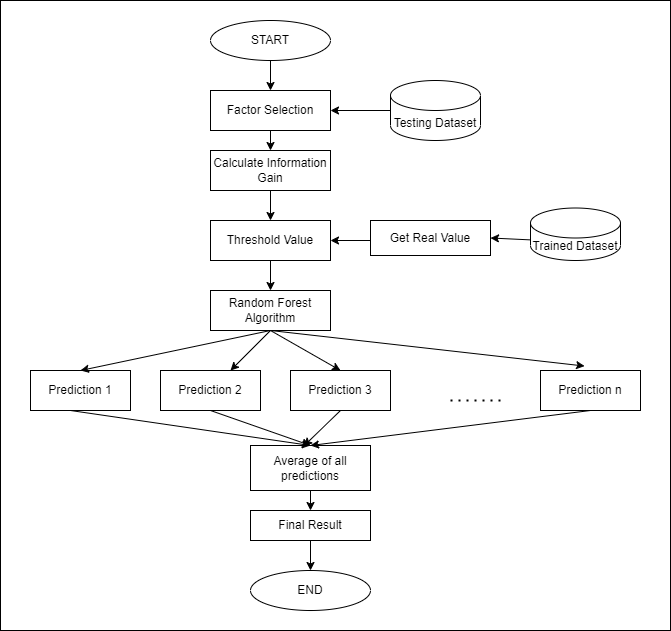

The diagram above was exported from draw.io. Its source (the exported page's mxGraphModel, read from the mxfile embedded in the PNG):
<mxGraphModel dx="1600" dy="762" grid="1" gridSize="10" guides="1" tooltips="1" connect="1" arrows="1" fold="1" page="1" pageScale="1" pageWidth="827" pageHeight="1169" math="0" shadow="0">
  <root>
    <mxCell id="0" />
    <mxCell id="1" parent="0" />
    <mxCell id="UxG8buYb1ZESgD2KAM1u-42" value="" style="rounded=0;whiteSpace=wrap;html=1;" vertex="1" parent="1">
      <mxGeometry x="110" y="110" width="670" height="630" as="geometry" />
    </mxCell>
    <mxCell id="UxG8buYb1ZESgD2KAM1u-43" value="START" style="ellipse;whiteSpace=wrap;html=1;" vertex="1" parent="1">
      <mxGeometry x="320" y="130" width="120" height="40" as="geometry" />
    </mxCell>
    <mxCell id="UxG8buYb1ZESgD2KAM1u-44" value="Factor Selection" style="rounded=0;whiteSpace=wrap;html=1;" vertex="1" parent="1">
      <mxGeometry x="320" y="200" width="120" height="40" as="geometry" />
    </mxCell>
    <mxCell id="UxG8buYb1ZESgD2KAM1u-45" value="Random Forest Algorithm" style="rounded=0;whiteSpace=wrap;html=1;" vertex="1" parent="1">
      <mxGeometry x="320" y="400" width="120" height="40" as="geometry" />
    </mxCell>
    <mxCell id="UxG8buYb1ZESgD2KAM1u-46" value="Get Real Value" style="rounded=0;whiteSpace=wrap;html=1;" vertex="1" parent="1">
      <mxGeometry x="480" y="330" width="120" height="35" as="geometry" />
    </mxCell>
    <mxCell id="UxG8buYb1ZESgD2KAM1u-47" value="Threshold Value" style="rounded=0;whiteSpace=wrap;html=1;" vertex="1" parent="1">
      <mxGeometry x="320" y="330" width="120" height="40" as="geometry" />
    </mxCell>
    <mxCell id="UxG8buYb1ZESgD2KAM1u-48" value="Calculate Information Gain" style="rounded=0;whiteSpace=wrap;html=1;" vertex="1" parent="1">
      <mxGeometry x="320" y="260" width="120" height="40" as="geometry" />
    </mxCell>
    <mxCell id="UxG8buYb1ZESgD2KAM1u-49" value="Testing Dataset" style="shape=cylinder3;whiteSpace=wrap;html=1;boundedLbl=1;backgroundOutline=1;size=15;" vertex="1" parent="1">
      <mxGeometry x="500" y="190" width="90" height="60" as="geometry" />
    </mxCell>
    <mxCell id="UxG8buYb1ZESgD2KAM1u-50" value="Trained Dataset" style="shape=cylinder3;whiteSpace=wrap;html=1;boundedLbl=1;backgroundOutline=1;size=15;" vertex="1" parent="1">
      <mxGeometry x="640" y="317.5" width="90" height="52.5" as="geometry" />
    </mxCell>
    <mxCell id="UxG8buYb1ZESgD2KAM1u-51" value="Average of all predictions" style="rounded=0;whiteSpace=wrap;html=1;" vertex="1" parent="1">
      <mxGeometry x="360" y="555" width="120" height="45" as="geometry" />
    </mxCell>
    <mxCell id="UxG8buYb1ZESgD2KAM1u-52" value="Prediction 1" style="rounded=0;whiteSpace=wrap;html=1;" vertex="1" parent="1">
      <mxGeometry x="140" y="480" width="100" height="40" as="geometry" />
    </mxCell>
    <mxCell id="UxG8buYb1ZESgD2KAM1u-53" value="Prediction 3" style="rounded=0;whiteSpace=wrap;html=1;" vertex="1" parent="1">
      <mxGeometry x="400" y="480" width="100" height="40" as="geometry" />
    </mxCell>
    <mxCell id="UxG8buYb1ZESgD2KAM1u-54" value="Prediction 2" style="rounded=0;whiteSpace=wrap;html=1;" vertex="1" parent="1">
      <mxGeometry x="270" y="480" width="100" height="40" as="geometry" />
    </mxCell>
    <mxCell id="UxG8buYb1ZESgD2KAM1u-55" value="Prediction n" style="rounded=0;whiteSpace=wrap;html=1;" vertex="1" parent="1">
      <mxGeometry x="650" y="480" width="100" height="40" as="geometry" />
    </mxCell>
    <mxCell id="UxG8buYb1ZESgD2KAM1u-56" value="Final Result" style="rounded=0;whiteSpace=wrap;html=1;" vertex="1" parent="1">
      <mxGeometry x="360" y="620" width="120" height="30" as="geometry" />
    </mxCell>
    <mxCell id="UxG8buYb1ZESgD2KAM1u-57" value="END" style="ellipse;whiteSpace=wrap;html=1;" vertex="1" parent="1">
      <mxGeometry x="360" y="680" width="120" height="40" as="geometry" />
    </mxCell>
    <mxCell id="UxG8buYb1ZESgD2KAM1u-58" value="" style="endArrow=classic;html=1;rounded=0;" edge="1" parent="1" target="UxG8buYb1ZESgD2KAM1u-44">
      <mxGeometry width="50" height="50" relative="1" as="geometry">
        <mxPoint x="380" y="170" as="sourcePoint" />
        <mxPoint x="430" y="120" as="targetPoint" />
      </mxGeometry>
    </mxCell>
    <mxCell id="UxG8buYb1ZESgD2KAM1u-59" value="" style="endArrow=classic;html=1;rounded=0;" edge="1" parent="1" target="UxG8buYb1ZESgD2KAM1u-48">
      <mxGeometry width="50" height="50" relative="1" as="geometry">
        <mxPoint x="380" y="240" as="sourcePoint" />
        <mxPoint x="430" y="190" as="targetPoint" />
      </mxGeometry>
    </mxCell>
    <mxCell id="UxG8buYb1ZESgD2KAM1u-60" value="" style="endArrow=classic;html=1;rounded=0;" edge="1" parent="1" target="UxG8buYb1ZESgD2KAM1u-47">
      <mxGeometry width="50" height="50" relative="1" as="geometry">
        <mxPoint x="380" y="300" as="sourcePoint" />
        <mxPoint x="430" y="250" as="targetPoint" />
      </mxGeometry>
    </mxCell>
    <mxCell id="UxG8buYb1ZESgD2KAM1u-61" value="" style="endArrow=classic;html=1;rounded=0;exitX=0.5;exitY=1;exitDx=0;exitDy=0;" edge="1" parent="1" source="UxG8buYb1ZESgD2KAM1u-47" target="UxG8buYb1ZESgD2KAM1u-45">
      <mxGeometry width="50" height="50" relative="1" as="geometry">
        <mxPoint x="374" y="365" as="sourcePoint" />
        <mxPoint x="414" y="405" as="targetPoint" />
      </mxGeometry>
    </mxCell>
    <mxCell id="UxG8buYb1ZESgD2KAM1u-62" value="" style="endArrow=classic;html=1;rounded=0;entryX=0.5;entryY=0;entryDx=0;entryDy=0;" edge="1" parent="1" target="UxG8buYb1ZESgD2KAM1u-52">
      <mxGeometry width="50" height="50" relative="1" as="geometry">
        <mxPoint x="380" y="440" as="sourcePoint" />
        <mxPoint x="430" y="390" as="targetPoint" />
      </mxGeometry>
    </mxCell>
    <mxCell id="UxG8buYb1ZESgD2KAM1u-63" value="" style="endArrow=classic;html=1;rounded=0;" edge="1" parent="1" target="UxG8buYb1ZESgD2KAM1u-54">
      <mxGeometry width="50" height="50" relative="1" as="geometry">
        <mxPoint x="380" y="440" as="sourcePoint" />
        <mxPoint x="430" y="390" as="targetPoint" />
      </mxGeometry>
    </mxCell>
    <mxCell id="UxG8buYb1ZESgD2KAM1u-64" value="" style="endArrow=classic;html=1;rounded=0;entryX=0.5;entryY=0;entryDx=0;entryDy=0;" edge="1" parent="1" target="UxG8buYb1ZESgD2KAM1u-53">
      <mxGeometry width="50" height="50" relative="1" as="geometry">
        <mxPoint x="380" y="440" as="sourcePoint" />
        <mxPoint x="430" y="390" as="targetPoint" />
      </mxGeometry>
    </mxCell>
    <mxCell id="UxG8buYb1ZESgD2KAM1u-65" value="" style="endArrow=classic;html=1;rounded=0;entryX=0.441;entryY=-0.111;entryDx=0;entryDy=0;entryPerimeter=0;" edge="1" parent="1" target="UxG8buYb1ZESgD2KAM1u-55">
      <mxGeometry width="50" height="50" relative="1" as="geometry">
        <mxPoint x="380" y="440" as="sourcePoint" />
        <mxPoint x="430" y="390" as="targetPoint" />
      </mxGeometry>
    </mxCell>
    <mxCell id="UxG8buYb1ZESgD2KAM1u-66" value="" style="endArrow=none;dashed=1;html=1;dashPattern=1 3;strokeWidth=2;rounded=0;" edge="1" parent="1">
      <mxGeometry width="50" height="50" relative="1" as="geometry">
        <mxPoint x="560" y="510" as="sourcePoint" />
        <mxPoint x="610" y="510" as="targetPoint" />
        <Array as="points" />
      </mxGeometry>
    </mxCell>
    <mxCell id="UxG8buYb1ZESgD2KAM1u-67" value="" style="endArrow=classic;html=1;rounded=0;entryX=1;entryY=0.5;entryDx=0;entryDy=0;exitX=0;exitY=0.5;exitDx=0;exitDy=0;exitPerimeter=0;" edge="1" parent="1" source="UxG8buYb1ZESgD2KAM1u-49" target="UxG8buYb1ZESgD2KAM1u-44">
      <mxGeometry width="50" height="50" relative="1" as="geometry">
        <mxPoint x="500" y="230" as="sourcePoint" />
        <mxPoint x="550" y="180" as="targetPoint" />
      </mxGeometry>
    </mxCell>
    <mxCell id="UxG8buYb1ZESgD2KAM1u-68" value="" style="endArrow=classic;html=1;rounded=0;entryX=1;entryY=0.5;entryDx=0;entryDy=0;exitX=0;exitY=0;exitDx=0;exitDy=31.875;exitPerimeter=0;" edge="1" parent="1" source="UxG8buYb1ZESgD2KAM1u-50" target="UxG8buYb1ZESgD2KAM1u-46">
      <mxGeometry width="50" height="50" relative="1" as="geometry">
        <mxPoint x="640" y="350" as="sourcePoint" />
        <mxPoint x="690" y="300" as="targetPoint" />
      </mxGeometry>
    </mxCell>
    <mxCell id="UxG8buYb1ZESgD2KAM1u-69" value="" style="endArrow=classic;html=1;rounded=0;entryX=1;entryY=0.5;entryDx=0;entryDy=0;" edge="1" parent="1" target="UxG8buYb1ZESgD2KAM1u-47">
      <mxGeometry width="50" height="50" relative="1" as="geometry">
        <mxPoint x="480" y="350" as="sourcePoint" />
        <mxPoint x="530" y="300" as="targetPoint" />
      </mxGeometry>
    </mxCell>
    <mxCell id="UxG8buYb1ZESgD2KAM1u-70" value="" style="endArrow=classic;html=1;rounded=0;entryX=0.5;entryY=0;entryDx=0;entryDy=0;" edge="1" parent="1" target="UxG8buYb1ZESgD2KAM1u-51">
      <mxGeometry width="50" height="50" relative="1" as="geometry">
        <mxPoint x="180" y="520" as="sourcePoint" />
        <mxPoint x="230" y="470" as="targetPoint" />
      </mxGeometry>
    </mxCell>
    <mxCell id="UxG8buYb1ZESgD2KAM1u-71" value="" style="endArrow=classic;html=1;rounded=0;entryX=0.5;entryY=0;entryDx=0;entryDy=0;" edge="1" parent="1" target="UxG8buYb1ZESgD2KAM1u-51">
      <mxGeometry width="50" height="50" relative="1" as="geometry">
        <mxPoint x="320" y="520" as="sourcePoint" />
        <mxPoint x="370" y="470" as="targetPoint" />
      </mxGeometry>
    </mxCell>
    <mxCell id="UxG8buYb1ZESgD2KAM1u-72" value="" style="endArrow=classic;html=1;rounded=0;entryX=0.444;entryY=0.013;entryDx=0;entryDy=0;entryPerimeter=0;" edge="1" parent="1" target="UxG8buYb1ZESgD2KAM1u-51">
      <mxGeometry width="50" height="50" relative="1" as="geometry">
        <mxPoint x="450" y="520" as="sourcePoint" />
        <mxPoint x="500" y="470" as="targetPoint" />
      </mxGeometry>
    </mxCell>
    <mxCell id="UxG8buYb1ZESgD2KAM1u-73" value="" style="endArrow=classic;html=1;rounded=0;entryX=0.5;entryY=0;entryDx=0;entryDy=0;" edge="1" parent="1" target="UxG8buYb1ZESgD2KAM1u-51">
      <mxGeometry width="50" height="50" relative="1" as="geometry">
        <mxPoint x="700" y="520" as="sourcePoint" />
        <mxPoint x="750" y="470" as="targetPoint" />
      </mxGeometry>
    </mxCell>
    <mxCell id="UxG8buYb1ZESgD2KAM1u-74" value="" style="endArrow=classic;html=1;rounded=0;entryX=0.5;entryY=0;entryDx=0;entryDy=0;exitX=0.5;exitY=1;exitDx=0;exitDy=0;" edge="1" parent="1" source="UxG8buYb1ZESgD2KAM1u-51" target="UxG8buYb1ZESgD2KAM1u-56">
      <mxGeometry width="50" height="50" relative="1" as="geometry">
        <mxPoint x="425" y="600" as="sourcePoint" />
        <mxPoint x="475" y="550" as="targetPoint" />
      </mxGeometry>
    </mxCell>
    <mxCell id="UxG8buYb1ZESgD2KAM1u-75" value="" style="endArrow=classic;html=1;rounded=0;entryX=0.5;entryY=0;entryDx=0;entryDy=0;exitX=0.5;exitY=1;exitDx=0;exitDy=0;" edge="1" parent="1" source="UxG8buYb1ZESgD2KAM1u-56" target="UxG8buYb1ZESgD2KAM1u-57">
      <mxGeometry width="50" height="50" relative="1" as="geometry">
        <mxPoint x="414" y="650" as="sourcePoint" />
        <mxPoint x="464" y="600" as="targetPoint" />
      </mxGeometry>
    </mxCell>
  </root>
</mxGraphModel>